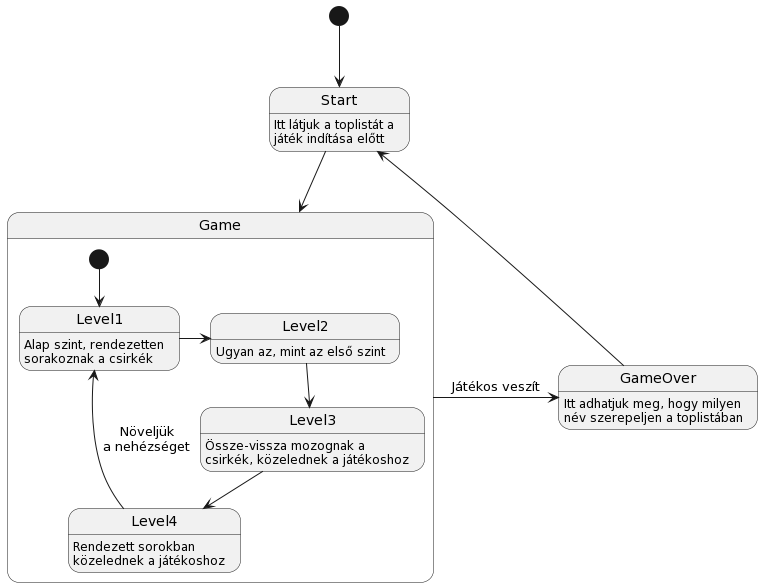

The diagram above was rendered by PlantUML. Its source (embedded in the PNG):
@startuml
hide empty description

[*] -down-> Start

Start --> Game 

Start : Itt látjuk a toplistát a\njáték indítása előtt

state Game {
	[*] --> Level1
	Level1 -right-> Level2
	Level2 --> Level3
	Level3 --> Level4
	Level4 --> Level1 : Növeljük\na nehézséget

	Level1: Alap szint, rendezetten\nsorakoznak a csirkék
	Level2: Ugyan az, mint az első szint
	Level3: Össze-vissza mozognak a\ncsirkék, közelednek a játékoshoz
	Level4: Rendezett sorokban\nközelednek a játékoshoz
}

Game -right-> GameOver : Játékos veszít
GameOver -up-> Start 

GameOver : Itt adhatjuk meg, hogy milyen\nnév szerepeljen a toplistában
@enduml